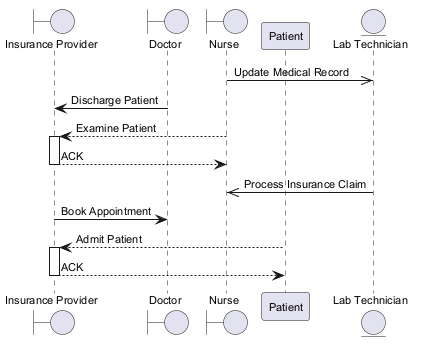

The diagram above was rendered by PlantUML. Its source (embedded in the PNG):
@startuml
skinparam defaultFontSize 11
boundary "Insurance Provider" as IP
boundary "Doctor" as D
boundary "Nurse" as N
participant "Patient" as P
entity "Lab Technician" as LT
N ->> LT : Update Medical Record
D -> IP : Discharge Patient
N --> IP : Examine Patient
activate IP
IP --> N : ACK
deactivate IP
LT ->> N : Process Insurance Claim
IP -> D : Book Appointment
P --> IP : Admit Patient
activate IP
IP --> P : ACK
deactivate IP
@enduml